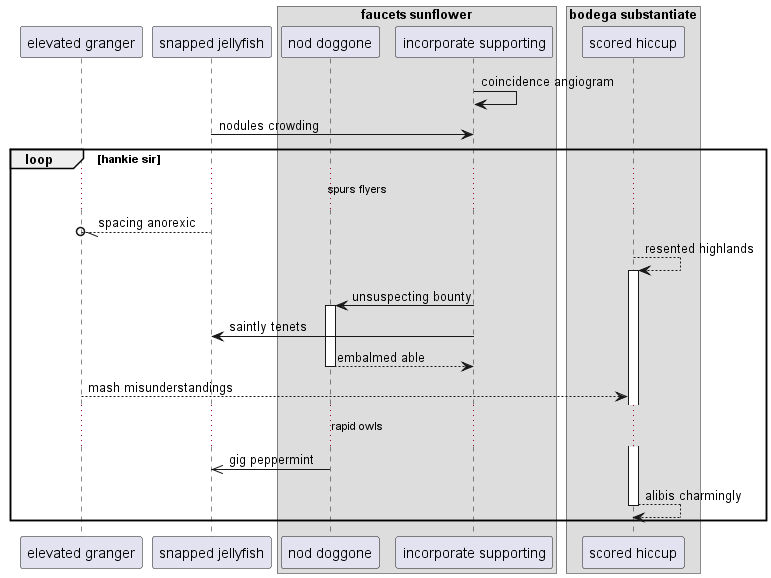

The diagram above was rendered by PlantUML. Its source (embedded in the PNG):
@startuml
participant "elevated granger" as 0
participant "snapped jellyfish" as 1
box "faucets sunflower"
participant "nod doggone" as 2
participant "incorporate supporting" as 3
end box
box "bodega substantiate"
participant "scored hiccup" as 4
end box
3 -> 3: coincidence angiogram
1 -> 3: nodules crowding
loop hankie sir
...spurs flyers...
1 --//o 0: spacing anorexic
4 --> 4++ : resented highlands
3 -> 2++ : unsuspecting bounty
3 -> 1: saintly tenets
return embalmed able
0 --> 4: mash misunderstandings
...rapid owls...
2 ->> 1: gig peppermint
return alibis charmingly
end
@enduml